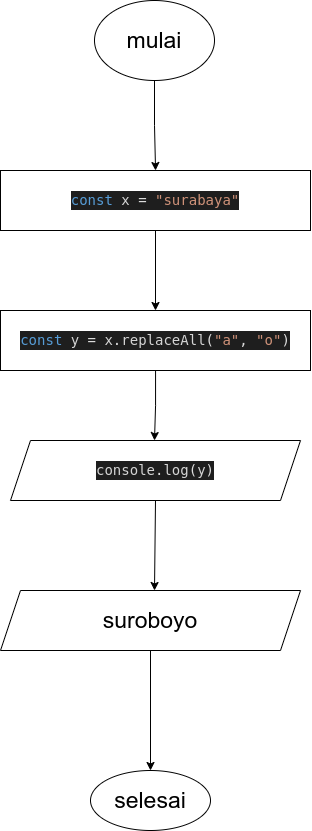

The diagram above was exported from draw.io. Its source (the exported page's mxGraphModel, read from the mxfile embedded in the PNG):
<mxGraphModel dx="1240" dy="536" grid="1" gridSize="10" guides="1" tooltips="1" connect="1" arrows="1" fold="1" page="1" pageScale="1" pageWidth="850" pageHeight="1100" math="0" shadow="0">
  <root>
    <mxCell id="0" />
    <mxCell id="1" parent="0" />
    <mxCell id="A5iWqL5GtMSVOKdW4oIh-30" value="" style="edgeStyle=orthogonalEdgeStyle;rounded=0;orthogonalLoop=1;jettySize=auto;html=1;fontFamily=Helvetica;fontSize=19;" edge="1" parent="1" source="WWTK92IbrmhYw3gFDAWv-2" target="A5iWqL5GtMSVOKdW4oIh-29">
      <mxGeometry relative="1" as="geometry" />
    </mxCell>
    <mxCell id="WWTK92IbrmhYw3gFDAWv-2" value="mulai" style="ellipse;whiteSpace=wrap;html=1;fontColor=default;fillColor=default;strokeColor=default;fontFamily=Helvetica;fontSize=23;" parent="1" vertex="1">
      <mxGeometry x="364" y="10" width="120" height="80" as="geometry" />
    </mxCell>
    <mxCell id="A5iWqL5GtMSVOKdW4oIh-32" value="" style="edgeStyle=orthogonalEdgeStyle;rounded=0;orthogonalLoop=1;jettySize=auto;html=1;fontFamily=Helvetica;fontSize=19;" edge="1" parent="1" source="A5iWqL5GtMSVOKdW4oIh-29" target="A5iWqL5GtMSVOKdW4oIh-31">
      <mxGeometry relative="1" as="geometry" />
    </mxCell>
    <mxCell id="A5iWqL5GtMSVOKdW4oIh-29" value="&lt;div style=&quot;color: rgb(212, 212, 212); background-color: rgb(30, 30, 30); font-family: &amp;quot;droid sans mono&amp;quot;, &amp;quot;monospace&amp;quot;, monospace, &amp;quot;droid sans fallback&amp;quot;; font-weight: normal; font-size: 14px; line-height: 19px;&quot;&gt;&lt;div&gt;&lt;span style=&quot;color: #569cd6&quot;&gt;const&lt;/span&gt;&lt;span style=&quot;color: #d4d4d4&quot;&gt; x &lt;/span&gt;&lt;span style=&quot;color: #dcdcdc&quot;&gt;=&lt;/span&gt;&lt;span style=&quot;color: #d4d4d4&quot;&gt; &lt;/span&gt;&lt;span style=&quot;color: #ce9178&quot;&gt;&quot;surabaya&quot;&lt;/span&gt;&lt;/div&gt;&lt;/div&gt;" style="whiteSpace=wrap;html=1;fontSize=23;" vertex="1" parent="1">
      <mxGeometry x="270" y="180" width="310" height="60" as="geometry" />
    </mxCell>
    <mxCell id="A5iWqL5GtMSVOKdW4oIh-36" value="" style="edgeStyle=orthogonalEdgeStyle;rounded=0;orthogonalLoop=1;jettySize=auto;html=1;fontFamily=Helvetica;fontSize=19;" edge="1" parent="1" source="A5iWqL5GtMSVOKdW4oIh-31">
      <mxGeometry relative="1" as="geometry">
        <mxPoint x="424.0000000000002" y="450.00000000000034" as="targetPoint" />
      </mxGeometry>
    </mxCell>
    <mxCell id="A5iWqL5GtMSVOKdW4oIh-31" value="&lt;div style=&quot;color: rgb(212, 212, 212); background-color: rgb(30, 30, 30); font-family: &amp;quot;droid sans mono&amp;quot;, &amp;quot;monospace&amp;quot;, monospace, &amp;quot;droid sans fallback&amp;quot;; font-weight: normal; font-size: 14px; line-height: 19px;&quot;&gt;&lt;div&gt;&lt;span style=&quot;color: #569cd6&quot;&gt;const&lt;/span&gt;&lt;span style=&quot;color: #d4d4d4&quot;&gt; y &lt;/span&gt;&lt;span style=&quot;color: #dcdcdc&quot;&gt;=&lt;/span&gt;&lt;span style=&quot;color: #d4d4d4&quot;&gt; x&lt;/span&gt;&lt;span style=&quot;color: #dcdcdc&quot;&gt;.&lt;/span&gt;&lt;span style=&quot;color: #d4d4d4&quot;&gt;replaceAll&lt;/span&gt;&lt;span style=&quot;color: #dcdcdc&quot;&gt;(&lt;/span&gt;&lt;span style=&quot;color: #ce9178&quot;&gt;&quot;a&quot;&lt;/span&gt;&lt;span style=&quot;color: #dcdcdc&quot;&gt;,&lt;/span&gt;&lt;span style=&quot;color: #d4d4d4&quot;&gt; &lt;/span&gt;&lt;span style=&quot;color: #ce9178&quot;&gt;&quot;o&quot;&lt;/span&gt;&lt;span style=&quot;color: #dcdcdc&quot;&gt;)&lt;/span&gt;&lt;/div&gt;&lt;/div&gt;" style="whiteSpace=wrap;html=1;fontSize=23;" vertex="1" parent="1">
      <mxGeometry x="270" y="320" width="310" height="60" as="geometry" />
    </mxCell>
    <mxCell id="A5iWqL5GtMSVOKdW4oIh-37" value="&lt;div style=&quot;color: rgb(212, 212, 212); background-color: rgb(30, 30, 30); font-family: &amp;quot;droid sans mono&amp;quot;, &amp;quot;monospace&amp;quot;, monospace, &amp;quot;droid sans fallback&amp;quot;; font-weight: normal; font-size: 14px; line-height: 19px;&quot;&gt;&lt;div&gt;&lt;span style=&quot;color: #d4d4d4&quot;&gt;console&lt;/span&gt;&lt;span style=&quot;color: #dcdcdc&quot;&gt;.&lt;/span&gt;&lt;span style=&quot;color: #d4d4d4&quot;&gt;log&lt;/span&gt;&lt;span style=&quot;color: #dcdcdc&quot;&gt;(&lt;/span&gt;&lt;span style=&quot;color: #d4d4d4&quot;&gt;y&lt;/span&gt;&lt;span style=&quot;color: #dcdcdc&quot;&gt;)&lt;/span&gt;&lt;/div&gt;&lt;/div&gt;" style="shape=parallelogram;perimeter=parallelogramPerimeter;whiteSpace=wrap;html=1;fixedSize=1;fontSize=23;" vertex="1" parent="1">
      <mxGeometry x="280" y="450" width="290" height="60" as="geometry" />
    </mxCell>
    <mxCell id="A5iWqL5GtMSVOKdW4oIh-39" value="suroboyo" style="shape=parallelogram;perimeter=parallelogramPerimeter;whiteSpace=wrap;html=1;fixedSize=1;fontSize=23;" vertex="1" parent="1">
      <mxGeometry x="270" y="600" width="300" height="60" as="geometry" />
    </mxCell>
    <mxCell id="A5iWqL5GtMSVOKdW4oIh-44" value="selesai" style="ellipse;whiteSpace=wrap;html=1;fontSize=23;" vertex="1" parent="1">
      <mxGeometry x="360" y="780" width="120" height="60" as="geometry" />
    </mxCell>
    <mxCell id="A5iWqL5GtMSVOKdW4oIh-48" value="" style="endArrow=classic;html=1;rounded=0;fontFamily=Helvetica;fontSize=19;exitX=0.5;exitY=1;exitDx=0;exitDy=0;" edge="1" parent="1" source="A5iWqL5GtMSVOKdW4oIh-37">
      <mxGeometry width="50" height="50" relative="1" as="geometry">
        <mxPoint x="500" y="580" as="sourcePoint" />
        <mxPoint x="424" y="600" as="targetPoint" />
      </mxGeometry>
    </mxCell>
    <mxCell id="A5iWqL5GtMSVOKdW4oIh-53" value="" style="endArrow=classic;html=1;rounded=0;fontFamily=Helvetica;fontSize=19;exitX=0.5;exitY=1;exitDx=0;exitDy=0;" edge="1" parent="1" source="A5iWqL5GtMSVOKdW4oIh-39">
      <mxGeometry width="50" height="50" relative="1" as="geometry">
        <mxPoint x="500" y="700" as="sourcePoint" />
        <mxPoint x="420" y="780" as="targetPoint" />
      </mxGeometry>
    </mxCell>
  </root>
</mxGraphModel>